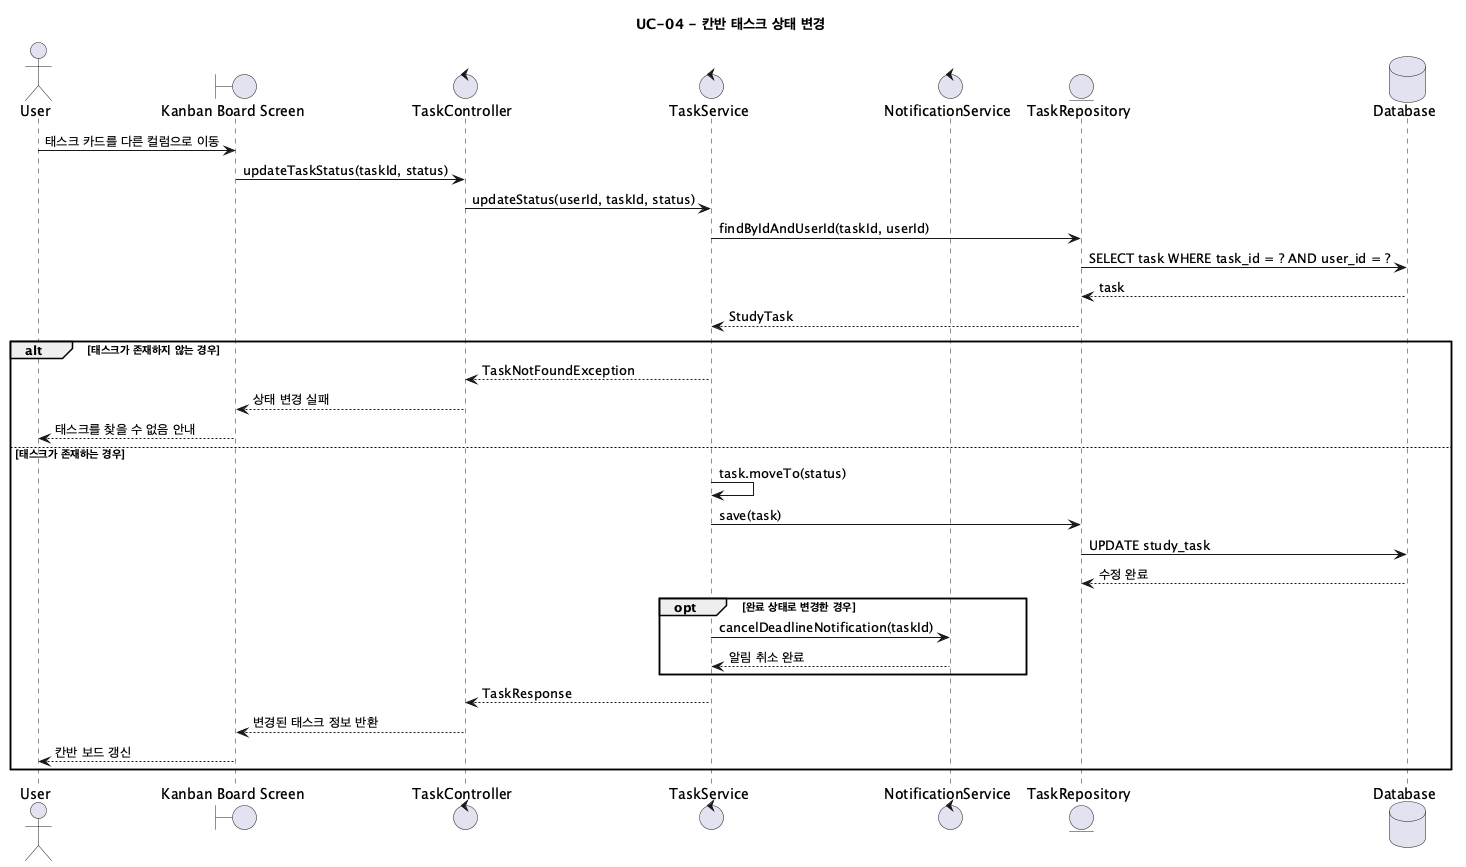

The diagram above was rendered by PlantUML. Its source (embedded in the PNG):
@startuml UC04_UpdateTaskStatus
title UC-04 - 칸반 태스크 상태 변경

actor "User" as User
boundary "Kanban Board Screen" as UI
control "TaskController" as TaskController
control "TaskService" as TaskService
control "NotificationService" as NotificationService
entity "TaskRepository" as TaskRepository
database "Database" as DB

User -> UI: 태스크 카드를 다른 컬럼으로 이동
UI -> TaskController: updateTaskStatus(taskId, status)
TaskController -> TaskService: updateStatus(userId, taskId, status)
TaskService -> TaskRepository: findByIdAndUserId(taskId, userId)
TaskRepository -> DB: SELECT task WHERE task_id = ? AND user_id = ?
DB --> TaskRepository: task
TaskRepository --> TaskService: StudyTask

alt 태스크가 존재하지 않는 경우
  TaskService --> TaskController: TaskNotFoundException
  TaskController --> UI: 상태 변경 실패
  UI --> User: 태스크를 찾을 수 없음 안내
else 태스크가 존재하는 경우
  TaskService -> TaskService: task.moveTo(status)
  TaskService -> TaskRepository: save(task)
  TaskRepository -> DB: UPDATE study_task
  DB --> TaskRepository: 수정 완료

  opt 완료 상태로 변경한 경우
    TaskService -> NotificationService: cancelDeadlineNotification(taskId)
    NotificationService --> TaskService: 알림 취소 완료
  end

  TaskService --> TaskController: TaskResponse
  TaskController --> UI: 변경된 태스크 정보 반환
  UI --> User: 칸반 보드 갱신
end

@enduml